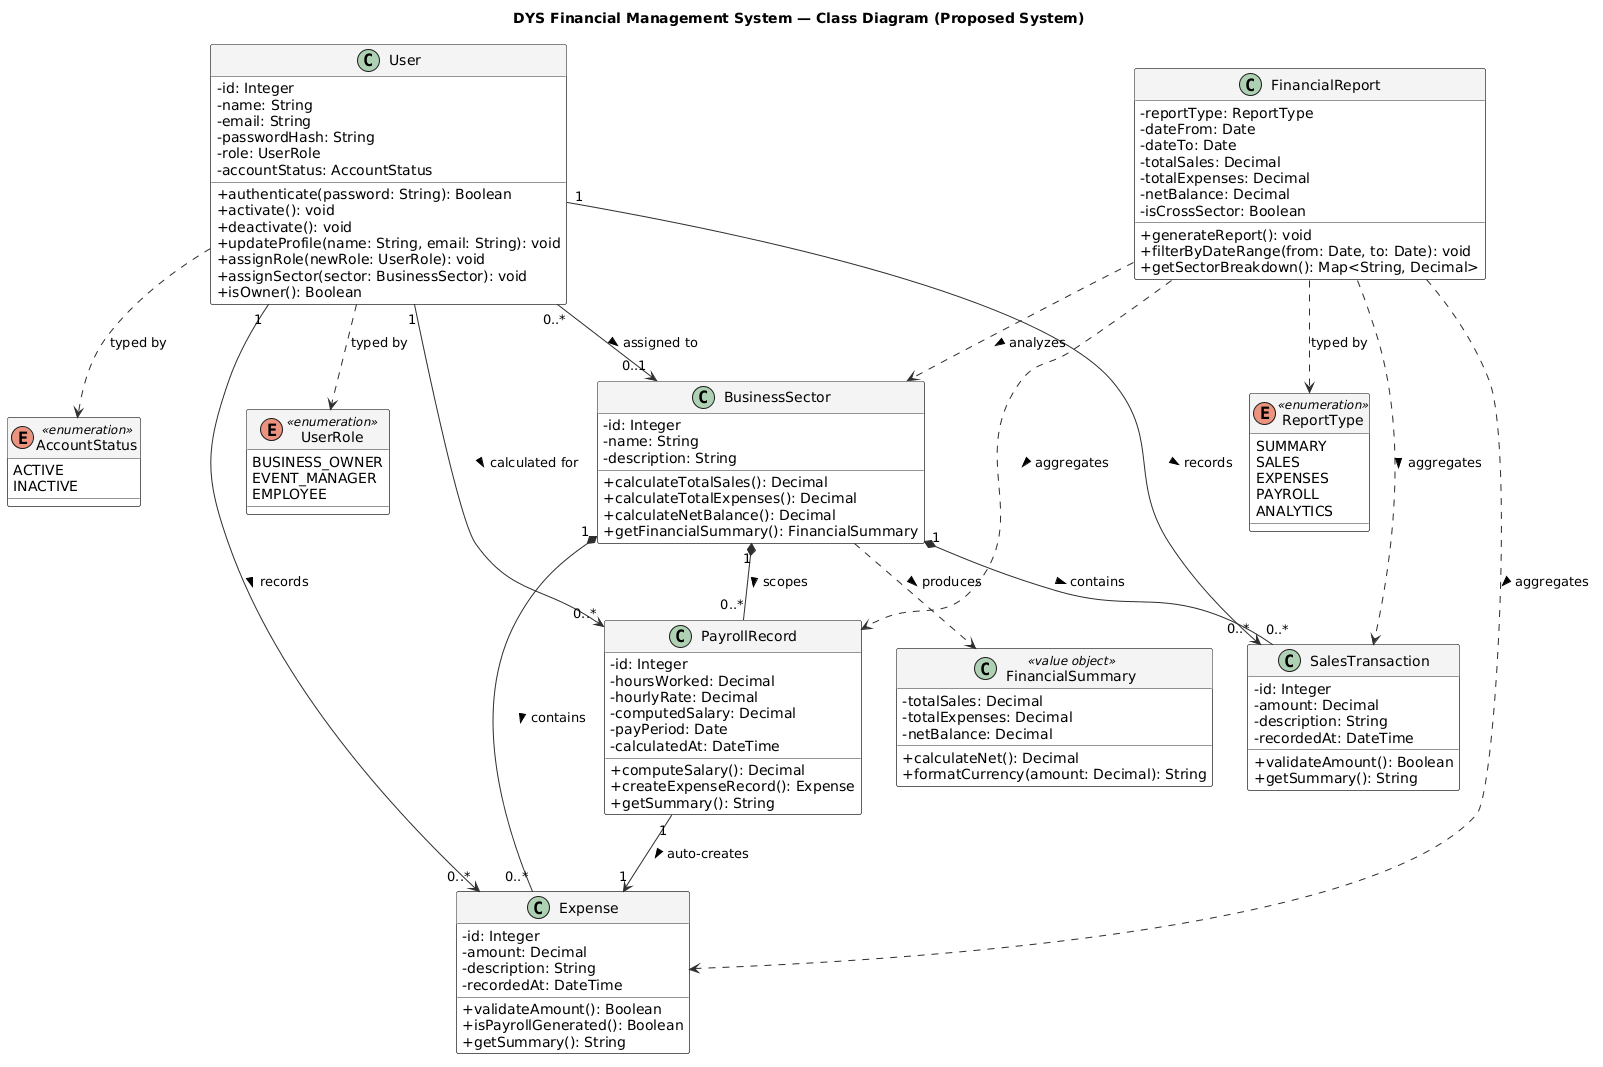

The diagram above was rendered by PlantUML. Its source (embedded in the PNG):
@startuml
' DYS Financial Management System (DYS FMS)
' Case Study #4 — Class Diagram: Proposed System
' Version 1.0 — Proposed System Domain Model
' Notation: UML 2.x Class Diagram
' Conforms to: Concept Paper, FRS (FR-001-FR-008), Use Case Diagram, Database Schema

skinparam classAttributeIconSize 0
skinparam shadowing false
skinparam defaultFontName sans-serif
skinparam roundCorner 4
skinparam TitleFontSize 14
skinparam TitleFontStyle bold

skinparam class {
    BackgroundColor #FEFEFE
    BorderColor #2B2B2B
    ArrowColor #2B2B2B
    HeaderBackgroundColor #F4F4F4
}

skinparam enum {
    BackgroundColor #FEFEFE
    BorderColor #2B2B2B
    HeaderBackgroundColor #F4F4F4
}

title DYS Financial Management System — Class Diagram (Proposed System)

' --- Enumerations ---
enum UserRole <<enumeration>> {
    BUSINESS_OWNER
    EVENT_MANAGER
    EMPLOYEE
}

enum AccountStatus <<enumeration>> {
    ACTIVE
    INACTIVE
}

enum ReportType <<enumeration>> {
    SUMMARY
    SALES
    EXPENSES
    PAYROLL
    ANALYTICS
}

' --- Core Domain Classes ---
class User {
    - id: Integer
    - name: String
    - email: String
    - passwordHash: String
    - role: UserRole
    - accountStatus: AccountStatus
    + authenticate(password: String): Boolean
    + activate(): void
    + deactivate(): void
    + updateProfile(name: String, email: String): void
    + assignRole(newRole: UserRole): void
    + assignSector(sector: BusinessSector): void
    + isOwner(): Boolean
}

class BusinessSector {
    - id: Integer
    - name: String
    - description: String
    + calculateTotalSales(): Decimal
    + calculateTotalExpenses(): Decimal
    + calculateNetBalance(): Decimal
    + getFinancialSummary(): FinancialSummary
}

class SalesTransaction {
    - id: Integer
    - amount: Decimal
    - description: String
    - recordedAt: DateTime
    + validateAmount(): Boolean
    + getSummary(): String
}

class Expense {
    - id: Integer
    - amount: Decimal
    - description: String
    - recordedAt: DateTime
    + validateAmount(): Boolean
    + isPayrollGenerated(): Boolean
    + getSummary(): String
}

class PayrollRecord {
    - id: Integer
    - hoursWorked: Decimal
    - hourlyRate: Decimal
    - computedSalary: Decimal
    - payPeriod: Date
    - calculatedAt: DateTime
    + computeSalary(): Decimal
    + createExpenseRecord(): Expense
    + getSummary(): String
}

class FinancialSummary <<value object>> {
    - totalSales: Decimal
    - totalExpenses: Decimal
    - netBalance: Decimal
    + calculateNet(): Decimal
    + formatCurrency(amount: Decimal): String
}

class FinancialReport {
    - reportType: ReportType
    - dateFrom: Date
    - dateTo: Date
    - totalSales: Decimal
    - totalExpenses: Decimal
    - netBalance: Decimal
    - isCrossSector: Boolean
    + generateReport(): void
    + filterByDateRange(from: Date, to: Date): void
    + getSectorBreakdown(): Map<String, Decimal>
}

' --- Relationships & Multiplicities ---
User "0..*" --> "0..1" BusinessSector : assigned to >
User "1" --> "0..*" SalesTransaction : records >
User "1" --> "0..*" Expense : records >
User "1" --> "0..*" PayrollRecord : calculated for >

BusinessSector "1" *-- "0..*" SalesTransaction : contains >
BusinessSector "1" *-- "0..*" Expense : contains >
BusinessSector "1" *-- "0..*" PayrollRecord : scopes >
BusinessSector ..> FinancialSummary : produces >

PayrollRecord "1" --> "1" Expense : auto-creates >

FinancialReport ..> BusinessSector : analyzes >
FinancialReport ..> SalesTransaction : aggregates >
FinancialReport ..> Expense : aggregates >
FinancialReport ..> PayrollRecord : aggregates >

User ..> UserRole : typed by
User ..> AccountStatus : typed by
FinancialReport ..> ReportType : typed by
@enduml